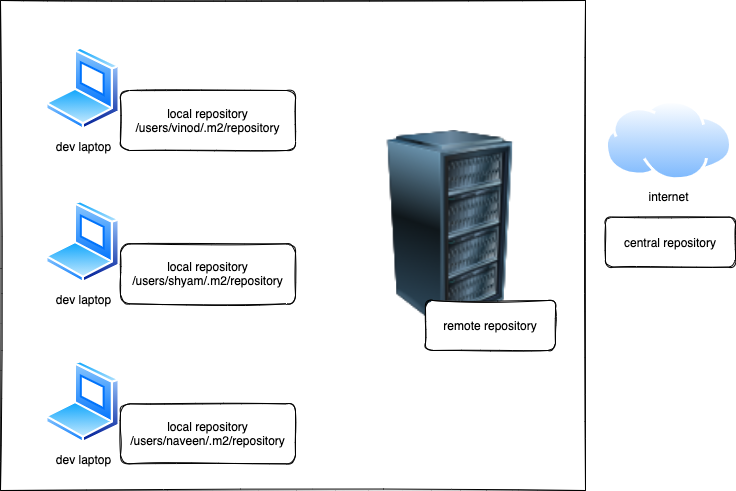

The diagram above was exported from draw.io. Its source (the exported page's mxGraphModel, read from the mxfile embedded in the PNG):
<mxGraphModel dx="1191" dy="599" grid="1" gridSize="10" guides="1" tooltips="1" connect="1" arrows="1" fold="1" page="1" pageScale="1" pageWidth="827" pageHeight="1169" math="0" shadow="0">
  <root>
    <mxCell id="0" />
    <mxCell id="1" parent="0" />
    <mxCell id="10" value="" style="rounded=0;whiteSpace=wrap;html=1;sketch=1;" vertex="1" parent="1">
      <mxGeometry x="55" y="50" width="585" height="490" as="geometry" />
    </mxCell>
    <mxCell id="2" value="dev laptop" style="aspect=fixed;perimeter=ellipsePerimeter;html=1;align=center;shadow=0;dashed=0;spacingTop=3;image;image=img/lib/active_directory/laptop_client.svg;rounded=1;sketch=1;" vertex="1" parent="1">
      <mxGeometry x="100" y="96.67" width="75" height="83.33" as="geometry" />
    </mxCell>
    <mxCell id="3" value="local repository&lt;br&gt;/users/vinod/.m2/repository" style="rounded=1;whiteSpace=wrap;html=1;sketch=1;" vertex="1" parent="1">
      <mxGeometry x="175" y="140" width="175" height="60" as="geometry" />
    </mxCell>
    <mxCell id="4" value="dev laptop" style="aspect=fixed;perimeter=ellipsePerimeter;html=1;align=center;shadow=0;dashed=0;spacingTop=3;image;image=img/lib/active_directory/laptop_client.svg;rounded=1;sketch=1;" vertex="1" parent="1">
      <mxGeometry x="100" y="250" width="75" height="83.33" as="geometry" />
    </mxCell>
    <mxCell id="5" value="local repository&lt;br&gt;/users/shyam/.m2/repository" style="rounded=1;whiteSpace=wrap;html=1;sketch=1;" vertex="1" parent="1">
      <mxGeometry x="175" y="293.33000000000004" width="175" height="60" as="geometry" />
    </mxCell>
    <mxCell id="6" value="dev laptop" style="aspect=fixed;perimeter=ellipsePerimeter;html=1;align=center;shadow=0;dashed=0;spacingTop=3;image;image=img/lib/active_directory/laptop_client.svg;rounded=1;sketch=1;" vertex="1" parent="1">
      <mxGeometry x="100" y="410" width="75" height="83.33" as="geometry" />
    </mxCell>
    <mxCell id="7" value="local repository&lt;br&gt;/users/naveen/.m2/repository" style="rounded=1;whiteSpace=wrap;html=1;sketch=1;" vertex="1" parent="1">
      <mxGeometry x="175" y="453.33000000000004" width="175" height="60" as="geometry" />
    </mxCell>
    <mxCell id="8" value="" style="image;html=1;image=img/lib/clip_art/computers/Server_Rack_128x128.png;rounded=1;sketch=1;" vertex="1" parent="1">
      <mxGeometry x="440" y="180" width="130" height="200" as="geometry" />
    </mxCell>
    <mxCell id="9" value="remote repository" style="rounded=1;whiteSpace=wrap;html=1;sketch=1;" vertex="1" parent="1">
      <mxGeometry x="480" y="350" width="130" height="50" as="geometry" />
    </mxCell>
    <mxCell id="11" value="internet" style="aspect=fixed;perimeter=ellipsePerimeter;html=1;align=center;shadow=0;dashed=0;spacingTop=3;image;image=img/lib/active_directory/internet_cloud.svg;rounded=1;sketch=1;" vertex="1" parent="1">
      <mxGeometry x="660" y="150.1" width="126.83" height="79.9" as="geometry" />
    </mxCell>
    <mxCell id="12" value="central repository" style="rounded=1;whiteSpace=wrap;html=1;sketch=1;" vertex="1" parent="1">
      <mxGeometry x="660" y="266.65999999999997" width="130" height="50" as="geometry" />
    </mxCell>
  </root>
</mxGraphModel>